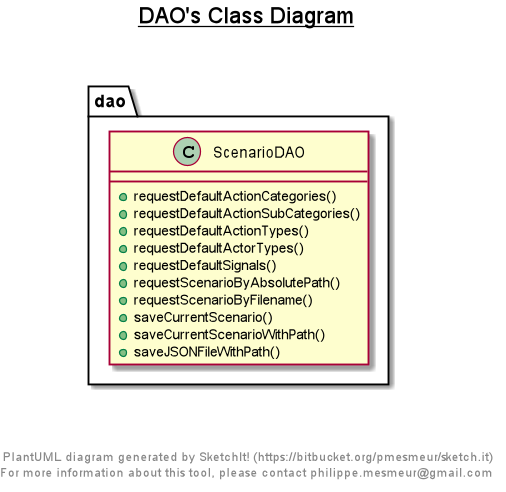

The diagram above was rendered by PlantUML. Its source (embedded in the PNG):
@startuml

title __DAO's Class Diagram__\n

  namespace dao {
    class dao.ScenarioDAO {
        + requestDefaultActionCategories()
        + requestDefaultActionSubCategories()
        + requestDefaultActionTypes()
        + requestDefaultActorTypes()
        + requestDefaultSignals()
        + requestScenarioByAbsolutePath()
        + requestScenarioByFilename()
        + saveCurrentScenario()
        + saveCurrentScenarioWithPath()
        + saveJSONFileWithPath()
    }
  }
  



right footer


PlantUML diagram generated by SketchIt! (https://bitbucket.org/pmesmeur/sketch.it)
For more information about this tool, please contact philippe.mesmeur@gmail.com
endfooter

@enduml